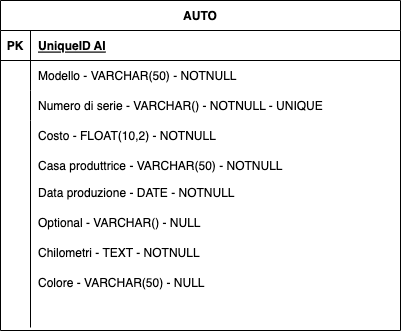

The diagram above was exported from draw.io. Its source (the exported page's mxGraphModel, read from the mxfile embedded in the PNG):
<mxGraphModel dx="946" dy="448" grid="1" gridSize="10" guides="1" tooltips="1" connect="1" arrows="1" fold="1" page="1" pageScale="1" pageWidth="827" pageHeight="1169" math="0" shadow="0">
  <root>
    <mxCell id="0" />
    <mxCell id="1" parent="0" />
    <mxCell id="01g2qLjtCWtKQ9ZofIPw-1" value="AUTO" style="shape=table;startSize=30;container=1;collapsible=1;childLayout=tableLayout;fixedRows=1;rowLines=0;fontStyle=1;align=center;resizeLast=1;" parent="1" vertex="1">
      <mxGeometry x="320" y="183" width="400" height="330" as="geometry" />
    </mxCell>
    <mxCell id="01g2qLjtCWtKQ9ZofIPw-2" value="" style="shape=tableRow;horizontal=0;startSize=0;swimlaneHead=0;swimlaneBody=0;fillColor=none;collapsible=0;dropTarget=0;points=[[0,0.5],[1,0.5]];portConstraint=eastwest;top=0;left=0;right=0;bottom=1;" parent="01g2qLjtCWtKQ9ZofIPw-1" vertex="1">
      <mxGeometry y="30" width="400" height="30" as="geometry" />
    </mxCell>
    <mxCell id="01g2qLjtCWtKQ9ZofIPw-3" value="PK" style="shape=partialRectangle;connectable=0;fillColor=none;top=0;left=0;bottom=0;right=0;fontStyle=1;overflow=hidden;" parent="01g2qLjtCWtKQ9ZofIPw-2" vertex="1">
      <mxGeometry width="30" height="30" as="geometry">
        <mxRectangle width="30" height="30" as="alternateBounds" />
      </mxGeometry>
    </mxCell>
    <mxCell id="01g2qLjtCWtKQ9ZofIPw-4" value="UniqueID AI" style="shape=partialRectangle;connectable=0;fillColor=none;top=0;left=0;bottom=0;right=0;align=left;spacingLeft=6;fontStyle=5;overflow=hidden;" parent="01g2qLjtCWtKQ9ZofIPw-2" vertex="1">
      <mxGeometry x="30" width="370" height="30" as="geometry">
        <mxRectangle width="370" height="30" as="alternateBounds" />
      </mxGeometry>
    </mxCell>
    <mxCell id="01g2qLjtCWtKQ9ZofIPw-5" value="" style="shape=tableRow;horizontal=0;startSize=0;swimlaneHead=0;swimlaneBody=0;fillColor=none;collapsible=0;dropTarget=0;points=[[0,0.5],[1,0.5]];portConstraint=eastwest;top=0;left=0;right=0;bottom=0;" parent="01g2qLjtCWtKQ9ZofIPw-1" vertex="1">
      <mxGeometry y="60" width="400" height="30" as="geometry" />
    </mxCell>
    <mxCell id="01g2qLjtCWtKQ9ZofIPw-6" value="" style="shape=partialRectangle;connectable=0;fillColor=none;top=0;left=0;bottom=0;right=0;editable=1;overflow=hidden;" parent="01g2qLjtCWtKQ9ZofIPw-5" vertex="1">
      <mxGeometry width="30" height="30" as="geometry">
        <mxRectangle width="30" height="30" as="alternateBounds" />
      </mxGeometry>
    </mxCell>
    <mxCell id="01g2qLjtCWtKQ9ZofIPw-7" value="Modello - VARCHAR(50) - NOTNULL" style="shape=partialRectangle;connectable=0;fillColor=none;top=0;left=0;bottom=0;right=0;align=left;spacingLeft=6;overflow=hidden;" parent="01g2qLjtCWtKQ9ZofIPw-5" vertex="1">
      <mxGeometry x="30" width="370" height="30" as="geometry">
        <mxRectangle width="370" height="30" as="alternateBounds" />
      </mxGeometry>
    </mxCell>
    <mxCell id="01g2qLjtCWtKQ9ZofIPw-8" value="" style="shape=tableRow;horizontal=0;startSize=0;swimlaneHead=0;swimlaneBody=0;fillColor=none;collapsible=0;dropTarget=0;points=[[0,0.5],[1,0.5]];portConstraint=eastwest;top=0;left=0;right=0;bottom=0;" parent="01g2qLjtCWtKQ9ZofIPw-1" vertex="1">
      <mxGeometry y="90" width="400" height="30" as="geometry" />
    </mxCell>
    <mxCell id="01g2qLjtCWtKQ9ZofIPw-9" value="" style="shape=partialRectangle;connectable=0;fillColor=none;top=0;left=0;bottom=0;right=0;editable=1;overflow=hidden;" parent="01g2qLjtCWtKQ9ZofIPw-8" vertex="1">
      <mxGeometry width="30" height="30" as="geometry">
        <mxRectangle width="30" height="30" as="alternateBounds" />
      </mxGeometry>
    </mxCell>
    <mxCell id="01g2qLjtCWtKQ9ZofIPw-10" value="Numero di serie - VARCHAR() - NOTNULL - UNIQUE" style="shape=partialRectangle;connectable=0;fillColor=none;top=0;left=0;bottom=0;right=0;align=left;spacingLeft=6;overflow=hidden;" parent="01g2qLjtCWtKQ9ZofIPw-8" vertex="1">
      <mxGeometry x="30" width="370" height="30" as="geometry">
        <mxRectangle width="370" height="30" as="alternateBounds" />
      </mxGeometry>
    </mxCell>
    <mxCell id="01g2qLjtCWtKQ9ZofIPw-11" value="" style="shape=tableRow;horizontal=0;startSize=0;swimlaneHead=0;swimlaneBody=0;fillColor=none;collapsible=0;dropTarget=0;points=[[0,0.5],[1,0.5]];portConstraint=eastwest;top=0;left=0;right=0;bottom=0;" parent="01g2qLjtCWtKQ9ZofIPw-1" vertex="1">
      <mxGeometry y="120" width="400" height="30" as="geometry" />
    </mxCell>
    <mxCell id="01g2qLjtCWtKQ9ZofIPw-12" value="" style="shape=partialRectangle;connectable=0;fillColor=none;top=0;left=0;bottom=0;right=0;editable=1;overflow=hidden;" parent="01g2qLjtCWtKQ9ZofIPw-11" vertex="1">
      <mxGeometry width="30" height="30" as="geometry">
        <mxRectangle width="30" height="30" as="alternateBounds" />
      </mxGeometry>
    </mxCell>
    <mxCell id="01g2qLjtCWtKQ9ZofIPw-13" value="Costo - FLOAT(10,2) - NOTNULL" style="shape=partialRectangle;connectable=0;fillColor=none;top=0;left=0;bottom=0;right=0;align=left;spacingLeft=6;overflow=hidden;" parent="01g2qLjtCWtKQ9ZofIPw-11" vertex="1">
      <mxGeometry x="30" width="370" height="30" as="geometry">
        <mxRectangle width="370" height="30" as="alternateBounds" />
      </mxGeometry>
    </mxCell>
    <mxCell id="01g2qLjtCWtKQ9ZofIPw-17" value="" style="shape=tableRow;horizontal=0;startSize=0;swimlaneHead=0;swimlaneBody=0;fillColor=none;collapsible=0;dropTarget=0;points=[[0,0.5],[1,0.5]];portConstraint=eastwest;top=0;left=0;right=0;bottom=0;" parent="1" vertex="1">
      <mxGeometry x="320" y="333" width="400" height="30" as="geometry" />
    </mxCell>
    <mxCell id="01g2qLjtCWtKQ9ZofIPw-18" value="" style="shape=partialRectangle;connectable=0;fillColor=none;top=0;left=0;bottom=0;right=0;editable=1;overflow=hidden;" parent="01g2qLjtCWtKQ9ZofIPw-17" vertex="1">
      <mxGeometry width="30" height="30" as="geometry">
        <mxRectangle width="30" height="30" as="alternateBounds" />
      </mxGeometry>
    </mxCell>
    <mxCell id="01g2qLjtCWtKQ9ZofIPw-19" value="Casa produttrice - VARCHAR(50) - NOTNULL" style="shape=partialRectangle;connectable=0;fillColor=none;top=0;left=0;bottom=0;right=0;align=left;spacingLeft=6;overflow=hidden;" parent="01g2qLjtCWtKQ9ZofIPw-17" vertex="1">
      <mxGeometry x="30" width="370" height="30" as="geometry">
        <mxRectangle width="150" height="30" as="alternateBounds" />
      </mxGeometry>
    </mxCell>
    <mxCell id="01g2qLjtCWtKQ9ZofIPw-20" value="" style="endArrow=none;html=1;rounded=0;" parent="1" edge="1">
      <mxGeometry width="50" height="50" relative="1" as="geometry">
        <mxPoint x="350" y="330" as="sourcePoint" />
        <mxPoint x="350" y="510" as="targetPoint" />
      </mxGeometry>
    </mxCell>
    <mxCell id="01g2qLjtCWtKQ9ZofIPw-21" value="" style="shape=tableRow;horizontal=0;startSize=0;swimlaneHead=0;swimlaneBody=0;fillColor=none;collapsible=0;dropTarget=0;points=[[0,0.5],[1,0.5]];portConstraint=eastwest;top=0;left=0;right=0;bottom=0;" parent="1" vertex="1">
      <mxGeometry x="320" y="360" width="400" height="30" as="geometry" />
    </mxCell>
    <mxCell id="01g2qLjtCWtKQ9ZofIPw-22" value="" style="shape=partialRectangle;connectable=0;fillColor=none;top=0;left=0;bottom=0;right=0;editable=1;overflow=hidden;" parent="01g2qLjtCWtKQ9ZofIPw-21" vertex="1">
      <mxGeometry width="30" height="30" as="geometry">
        <mxRectangle width="30" height="30" as="alternateBounds" />
      </mxGeometry>
    </mxCell>
    <mxCell id="01g2qLjtCWtKQ9ZofIPw-23" value="Data produzione - DATE - NOTNULL" style="shape=partialRectangle;connectable=0;fillColor=none;top=0;left=0;bottom=0;right=0;align=left;spacingLeft=6;overflow=hidden;" parent="01g2qLjtCWtKQ9ZofIPw-21" vertex="1">
      <mxGeometry x="30" width="370" height="30" as="geometry">
        <mxRectangle width="150" height="30" as="alternateBounds" />
      </mxGeometry>
    </mxCell>
    <mxCell id="01g2qLjtCWtKQ9ZofIPw-24" value="" style="shape=tableRow;horizontal=0;startSize=0;swimlaneHead=0;swimlaneBody=0;fillColor=none;collapsible=0;dropTarget=0;points=[[0,0.5],[1,0.5]];portConstraint=eastwest;top=0;left=0;right=0;bottom=0;" parent="1" vertex="1">
      <mxGeometry x="320" y="390" width="400" height="30" as="geometry" />
    </mxCell>
    <mxCell id="01g2qLjtCWtKQ9ZofIPw-25" value="" style="shape=partialRectangle;connectable=0;fillColor=none;top=0;left=0;bottom=0;right=0;editable=1;overflow=hidden;" parent="01g2qLjtCWtKQ9ZofIPw-24" vertex="1">
      <mxGeometry width="30" height="30" as="geometry">
        <mxRectangle width="30" height="30" as="alternateBounds" />
      </mxGeometry>
    </mxCell>
    <mxCell id="01g2qLjtCWtKQ9ZofIPw-26" value="Optional - VARCHAR() - NULL" style="shape=partialRectangle;connectable=0;fillColor=none;top=0;left=0;bottom=0;right=0;align=left;spacingLeft=6;overflow=hidden;" parent="01g2qLjtCWtKQ9ZofIPw-24" vertex="1">
      <mxGeometry x="30" width="370" height="30" as="geometry">
        <mxRectangle width="150" height="30" as="alternateBounds" />
      </mxGeometry>
    </mxCell>
    <mxCell id="01g2qLjtCWtKQ9ZofIPw-29" value="Chilometri - TEXT - NOTNULL" style="shape=partialRectangle;connectable=0;fillColor=none;top=0;left=0;bottom=0;right=0;align=left;spacingLeft=6;overflow=hidden;" parent="1" vertex="1">
      <mxGeometry x="350" y="420" width="370" height="30" as="geometry">
        <mxRectangle width="150" height="30" as="alternateBounds" />
      </mxGeometry>
    </mxCell>
    <mxCell id="01g2qLjtCWtKQ9ZofIPw-30" value="Colore - VARCHAR(50) - NULL" style="shape=partialRectangle;connectable=0;fillColor=none;top=0;left=0;bottom=0;right=0;align=left;spacingLeft=6;overflow=hidden;" parent="1" vertex="1">
      <mxGeometry x="350" y="450" width="370" height="30" as="geometry">
        <mxRectangle width="150" height="30" as="alternateBounds" />
      </mxGeometry>
    </mxCell>
  </root>
</mxGraphModel>